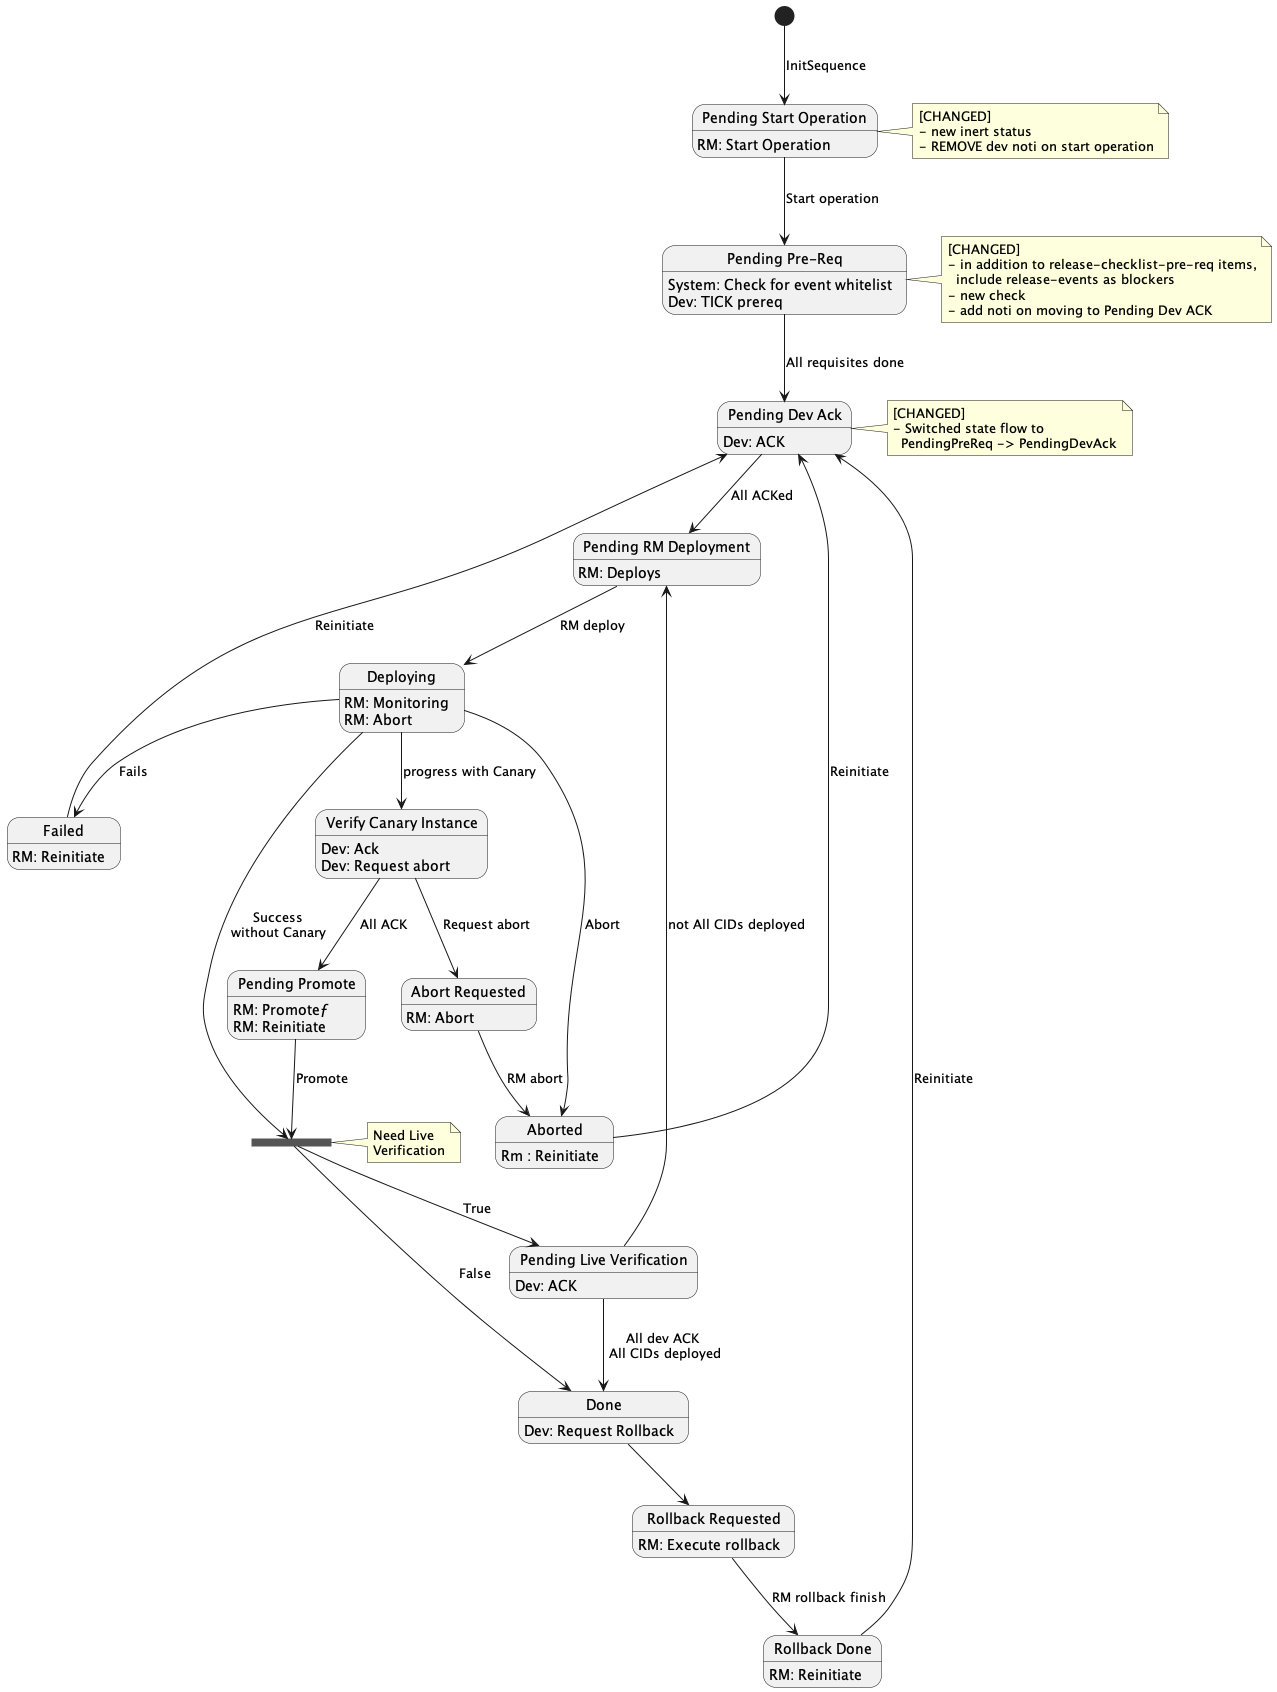

The diagram above was rendered by PlantUML. Its source (embedded in the PNG):
@startuml

state "Pending Start Operation" as preOp
state "Pending Dev Ack" as pendingDevAck
state "Pending Pre-Req" as pendingPreReq
state "Pending RM Deployment" as pendingRMDeploy
state "Verify Canary Instance" as verifyCanary
state "Pending Live Verification" as pendingLiveVer
state pendingLiveVerFork <<fork>>
state "Pending Promote" as pendingPromote
state "Abort Requested" as abortRequested
state "Rollback Requested" as rollbackRequested
state "Rollback Done" as rollbackDone


[*] --> preOp : InitSequence

note right of preOp : [CHANGED]\n- new inert status\n- REMOVE dev noti on start operation
preOp: RM: Start Operation
preOp --> pendingPreReq : Start operation

note right of pendingPreReq : [CHANGED] \n- in addition to release-checklist-pre-req items,\n  include release-events as blockers \n- new check\n- add noti on moving to Pending Dev ACK
pendingPreReq --> pendingDevAck  : All requisites done
pendingPreReq: System: Check for event whitelist
pendingPreReq: Dev: TICK prereq

note right of pendingDevAck : [CHANGED] \n- Switched state flow to\n  PendingPreReq -> PendingDevAck
pendingDevAck --> pendingRMDeploy : All ACKed
pendingDevAck: Dev: ACK

pendingRMDeploy: RM: Deploys
pendingRMDeploy --> Deploying : RM deploy

Deploying : RM: Monitoring
Deploying : RM: Abort

Deploying --> Aborted : Abort

Deploying --> Failed : Fails

Failed --> pendingDevAck : Reinitiate
Failed: RM: Reinitiate

Deploying --> verifyCanary : progress with Canary
verifyCanary: Dev: Ack
verifyCanary: Dev: Request abort

verifyCanary --> pendingPromote : All ACK
pendingPromote: RM: Promoteƒ

verifyCanary --> abortRequested : Request abort
abortRequested: RM: Abort

abortRequested --> Aborted : RM abort
Aborted: Rm : Reinitiate

Aborted --> pendingDevAck : Reinitiate
pendingPromote: RM: Reinitiate

pendingPromote --> pendingLiveVerFork : Promote
note right of pendingLiveVerFork : Need Live\nVerification
pendingLiveVerFork --> pendingLiveVer : True
pendingLiveVerFork --> Done : False

pendingLiveVer --> Done :All dev ACK\n All CIDs deployed
pendingLiveVer --> pendingRMDeploy : not All CIDs deployed
pendingLiveVer: Dev: ACK

Deploying --> pendingLiveVerFork : Success\nwithout Canary

Done: Dev: Request Rollback

Done --> rollbackRequested
rollbackRequested: RM: Execute rollback

rollbackRequested --> rollbackDone : RM rollback finish
rollbackDone: RM: Reinitiate

rollbackDone --> pendingDevAck : Reinitiate

@enduml